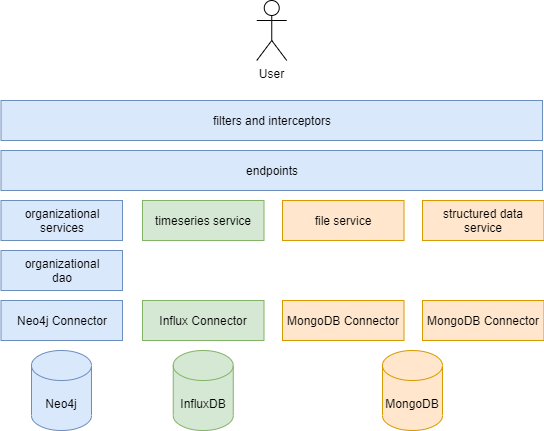

The diagram above was exported from draw.io. Its source (the exported page's mxGraphModel, read from the mxfile embedded in the PNG):
<mxGraphModel dx="1086" dy="926" grid="1" gridSize="10" guides="1" tooltips="1" connect="1" arrows="1" fold="1" page="1" pageScale="1" pageWidth="827" pageHeight="1169" math="0" shadow="0">
  <root>
    <mxCell id="0" />
    <mxCell id="1" parent="0" />
    <mxCell id="jD2jRZ7XmCL1o07bzCLO-1" value="User" style="shape=umlActor;verticalLabelPosition=bottom;verticalAlign=top;html=1;outlineConnect=0;" parent="1" vertex="1">
      <mxGeometry x="424.25" y="120" width="30" height="60" as="geometry" />
    </mxCell>
    <mxCell id="jD2jRZ7XmCL1o07bzCLO-2" value="endpoints" style="rounded=0;whiteSpace=wrap;html=1;fillColor=#dae8fc;strokeColor=#6c8ebf;" parent="1" vertex="1">
      <mxGeometry x="168.5" y="270" width="541.5" height="40" as="geometry" />
    </mxCell>
    <mxCell id="jD2jRZ7XmCL1o07bzCLO-3" value="organizational services" style="rounded=0;whiteSpace=wrap;html=1;fillColor=#dae8fc;strokeColor=#6c8ebf;" parent="1" vertex="1">
      <mxGeometry x="168.5" y="320" width="121.5" height="40" as="geometry" />
    </mxCell>
    <mxCell id="jD2jRZ7XmCL1o07bzCLO-4" value="organizational&lt;br&gt;dao" style="rounded=0;whiteSpace=wrap;html=1;fillColor=#dae8fc;strokeColor=#6c8ebf;" parent="1" vertex="1">
      <mxGeometry x="168.5" y="370" width="121.5" height="40" as="geometry" />
    </mxCell>
    <mxCell id="jD2jRZ7XmCL1o07bzCLO-5" value="Neo4j Connector" style="rounded=0;whiteSpace=wrap;html=1;fillColor=#dae8fc;strokeColor=#6c8ebf;" parent="1" vertex="1">
      <mxGeometry x="168.5" y="420" width="121.5" height="40" as="geometry" />
    </mxCell>
    <mxCell id="jD2jRZ7XmCL1o07bzCLO-6" value="timeseries service" style="rounded=0;whiteSpace=wrap;html=1;fillColor=#d5e8d4;strokeColor=#82b366;" parent="1" vertex="1">
      <mxGeometry x="310" y="320" width="121.5" height="40" as="geometry" />
    </mxCell>
    <mxCell id="jD2jRZ7XmCL1o07bzCLO-8" value="Influx Connector" style="rounded=0;whiteSpace=wrap;html=1;fillColor=#d5e8d4;strokeColor=#82b366;" parent="1" vertex="1">
      <mxGeometry x="310" y="420" width="121.5" height="40" as="geometry" />
    </mxCell>
    <mxCell id="jD2jRZ7XmCL1o07bzCLO-9" value="file service" style="rounded=0;whiteSpace=wrap;html=1;fillColor=#ffe6cc;strokeColor=#d79b00;" parent="1" vertex="1">
      <mxGeometry x="450" y="320" width="121.5" height="40" as="geometry" />
    </mxCell>
    <mxCell id="jD2jRZ7XmCL1o07bzCLO-11" value="MongoDB Connector" style="rounded=0;whiteSpace=wrap;html=1;fillColor=#ffe6cc;strokeColor=#d79b00;" parent="1" vertex="1">
      <mxGeometry x="450" y="420" width="121.5" height="40" as="geometry" />
    </mxCell>
    <mxCell id="jD2jRZ7XmCL1o07bzCLO-12" value="structured data service" style="rounded=0;whiteSpace=wrap;html=1;fillColor=#ffe6cc;strokeColor=#d79b00;" parent="1" vertex="1">
      <mxGeometry x="590" y="320" width="121.5" height="40" as="geometry" />
    </mxCell>
    <mxCell id="jD2jRZ7XmCL1o07bzCLO-13" value="MongoDB Connector" style="rounded=0;whiteSpace=wrap;html=1;fillColor=#ffe6cc;strokeColor=#d79b00;" parent="1" vertex="1">
      <mxGeometry x="590" y="420" width="121.5" height="40" as="geometry" />
    </mxCell>
    <mxCell id="jD2jRZ7XmCL1o07bzCLO-14" value="filters and interceptors" style="rounded=0;whiteSpace=wrap;html=1;fillColor=#dae8fc;strokeColor=#6c8ebf;" parent="1" vertex="1">
      <mxGeometry x="168.5" y="220" width="541.5" height="40" as="geometry" />
    </mxCell>
    <mxCell id="jD2jRZ7XmCL1o07bzCLO-15" value="Neo4j" style="shape=cylinder3;whiteSpace=wrap;html=1;boundedLbl=1;backgroundOutline=1;size=15;fillColor=#dae8fc;strokeColor=#6c8ebf;" parent="1" vertex="1">
      <mxGeometry x="199" y="470" width="60" height="80" as="geometry" />
    </mxCell>
    <mxCell id="jD2jRZ7XmCL1o07bzCLO-16" value="InfluxDB" style="shape=cylinder3;whiteSpace=wrap;html=1;boundedLbl=1;backgroundOutline=1;size=15;fillColor=#d5e8d4;strokeColor=#82b366;" parent="1" vertex="1">
      <mxGeometry x="340.75" y="470" width="60" height="80" as="geometry" />
    </mxCell>
    <mxCell id="jD2jRZ7XmCL1o07bzCLO-17" value="MongoDB" style="shape=cylinder3;whiteSpace=wrap;html=1;boundedLbl=1;backgroundOutline=1;size=15;fillColor=#ffe6cc;strokeColor=#d79b00;" parent="1" vertex="1">
      <mxGeometry x="550" y="470" width="60" height="80" as="geometry" />
    </mxCell>
  </root>
</mxGraphModel>